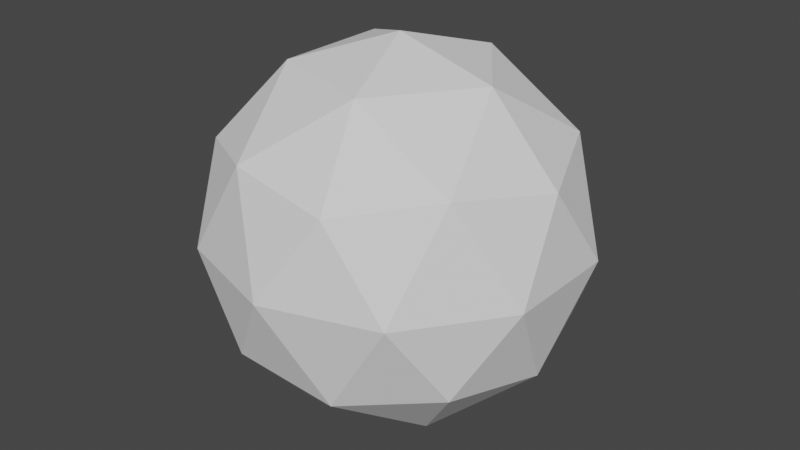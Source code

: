 # Source: sphere.blend  (saved by Blender 2.82.7; exported with 4.5.12 LTS)
import bpy
from mathutils import Matrix  # noqa: F401  (used for matrix-valued properties, if any)

bpy.ops.wm.read_factory_settings(use_empty=True)
scene = bpy.context.scene
scene.name = 'Scene'

# ---- world
world_world = bpy.data.worlds.new('World'); scene.world = world_world
world_world.use_nodes = True; world_world.node_tree.nodes.clear()
_N = world_world.node_tree.nodes; _L = world_world.node_tree.links
n0 = _N.new('ShaderNodeOutputWorld'); n0.name = 'World Output'; n0.location = (300, 300)
n1 = _N.new('ShaderNodeBackground'); n1.name = 'Background'; n1.location = (10, 300)
n1.inputs[0].default_value = (0.05088, 0.05088, 0.05088, 1.0)
_L.new(n1.outputs[0], n0.inputs[0])
n0.is_active_output = True
world_world.color = (0.05088, 0.05088, 0.05088)
world_world.use_sun_shadow = False
world_world.sun_shadow_jitter_overblur = 0.0

# ---- meshes
me_icosphere = bpy.data.meshes.new('Icosphere')
me_icosphere.from_pydata([(0.0, 0.0, -1.0), (0.7236, -0.5257, -0.4472), (-0.2764, -0.8506, -0.4472), (-0.8944, 0.0, -0.4472), (-0.2764, 0.8506, -0.4472), (0.7236, 0.5257, -0.4472), (0.2764, -0.8506, 0.4472), (-0.7236, -0.5257, 0.4472), (-0.7236, 0.5257, 0.4472), (0.2764, 0.8506, 0.4472), (0.8944, 0.0, 0.4472), (0.0, 0.0, 1.0), (-0.1625, -0.5, -0.8507), (0.4253, -0.309, -0.8507), (0.2629, -0.809, -0.5257), (0.8506, 0.0, -0.5257), (0.4253, 0.309, -0.8507), (-0.5257, 0.0, -0.8507), (-0.6882, -0.5, -0.5257), (-0.1625, 0.5, -0.8507), (-0.6882, 0.5, -0.5257), (0.2629, 0.809, -0.5257), (0.9511, -0.309, 0.0), (0.9511, 0.309, 0.0), (0.0, -1.0, 0.0), (0.5878, -0.809, 0.0), (-0.9511, -0.309, 0.0), (-0.5878, -0.809, 0.0), (-0.5878, 0.809, 0.0), (-0.9511, 0.309, 0.0), (0.5878, 0.809, 0.0), (0.0, 1.0, 0.0), (0.6882, -0.5, 0.5257), (-0.2629, -0.809, 0.5257), (-0.8506, 0.0, 0.5257), (-0.2629, 0.809, 0.5257), (0.6882, 0.5, 0.5257), (0.1625, -0.5, 0.8507), (0.5257, 0.0, 0.8507), (-0.4253, -0.309, 0.8507), (-0.4253, 0.309, 0.8507), (0.1625, 0.5, 0.8507)], [], [(0, 13, 12), (1, 13, 15), (0, 12, 17), (0, 17, 19), (0, 19, 16), (1, 15, 22), (2, 14, 24), (3, 18, 26), (4, 20, 28), (5, 21, 30), (1, 22, 25), (2, 24, 27), (3, 26, 29), (4, 28, 31), (5, 30, 23), (6, 32, 37), (7, 33, 39), (8, 34, 40), (9, 35, 41), (10, 36, 38), (38, 41, 11), (38, 36, 41), (36, 9, 41), (41, 40, 11), (41, 35, 40), (35, 8, 40), (40, 39, 11), (40, 34, 39), (34, 7, 39), (39, 37, 11), (39, 33, 37), (33, 6, 37), (37, 38, 11), (37, 32, 38), (32, 10, 38), (23, 36, 10), (23, 30, 36), (30, 9, 36), (31, 35, 9), (31, 28, 35), (28, 8, 35), (29, 34, 8), (29, 26, 34), (26, 7, 34), (27, 33, 7), (27, 24, 33), (24, 6, 33), (25, 32, 6), (25, 22, 32), (22, 10, 32), (30, 31, 9), (30, 21, 31), (21, 4, 31), (28, 29, 8), (28, 20, 29), (20, 3, 29), (26, 27, 7), (26, 18, 27), (18, 2, 27), (24, 25, 6), (24, 14, 25), (14, 1, 25), (22, 23, 10), (22, 15, 23), (15, 5, 23), (16, 21, 5), (16, 19, 21), (19, 4, 21), (19, 20, 4), (19, 17, 20), (17, 3, 20), (17, 18, 3), (17, 12, 18), (12, 2, 18), (15, 16, 5), (15, 13, 16), (13, 0, 16), (12, 14, 2), (12, 13, 14), (13, 1, 14)])
_uv = me_icosphere.uv_layers.new(name='UVMap')
_uv.uv.foreach_set('vector', [0.701, 0.4137, 0.7943, 0.3992, 0.7501, 0.5256, 0.8783, 0.3561, 0.7943, 0.3992, 0.8086, 0.3055, 0.701, 0.4137, 0.7501, 0.5256, 0.5955, 0.4754, 0.701, 0.4137, 0.5955, 0.4754, 0.634, 0.3471, 0.701, 0.4137, 0.634, 0.3471, 0.7276, 0.3318, 0.8783, 0.3561, 0.8086, 0.3055, 0.8933, 0.2629, 0.201, 0.4137, 0.09546, 0.4754, 0.134, 0.3471, 0.3783, 0.3561, 0.2943, 0.3992, 0.3086, 0.3054, 0.5914, 0.2629, 0.5001, 0.3441, 0.5001, 0.1816, 0.75, 0.2629, 0.6775, 0.2629, 0.7276, 0.194, 0.8783, 0.3561, 0.8933, 0.2629, 0.9999, 0.344, 0.201, 0.4137, 0.134, 0.3471, 0.2276, 0.3318, 0.3783, 0.3561, 0.3086, 0.3054, 0.3933, 0.2629, 0.5914, 0.2629, 0.5001, 0.1816, 0.634, 0.1786, 0.75, 0.2629, 0.7276, 0.194, 0.8086, 0.2203, 0.09139, 0.2629, 0.0001025, 0.1816, 0.134, 0.1786, 0.25, 0.2629, 0.1775, 0.2629, 0.2276, 0.1939, 0.3783, 0.1696, 0.3086, 0.2203, 0.2943, 0.1265, 0.701, 0.112, 0.5955, 0.05033, 0.7501, 0.0001025, 0.8783, 0.1697, 0.7943, 0.1265, 0.9043, 0.05023, 0.09546, 0.05034, 0.2501, 0.0001025, 0.201, 0.112, 0.9043, 0.05023, 0.7943, 0.1265, 0.7501, 0.0001025, 0.7943, 0.1265, 0.701, 0.112, 0.7501, 0.0001025, 0.2501, 0.0001025, 0.2943, 0.1265, 0.201, 0.112, 0.2501, 0.0001025, 0.4043, 0.05023, 0.2943, 0.1265, 0.4043, 0.05023, 0.3783, 0.1696, 0.2943, 0.1265, 0.2943, 0.1265, 0.2276, 0.1939, 0.201, 0.112, 0.2943, 0.1265, 0.3086, 0.2203, 0.2276, 0.1939, 0.3086, 0.2203, 0.25, 0.2629, 0.2276, 0.1939, 0.2276, 0.1939, 0.134, 0.1786, 0.201, 0.112, 0.2276, 0.1939, 0.1775, 0.2629, 0.134, 0.1786, 0.1775, 0.2629, 0.09139, 0.2629, 0.134, 0.1786, 0.134, 0.1786, 0.09546, 0.05034, 0.201, 0.112, 0.134, 0.1786, 0.0001025, 0.1816, 0.09546, 0.05034, 0.9999, 0.1817, 0.8783, 0.1697, 0.9043, 0.05023, 0.8086, 0.2203, 0.7943, 0.1265, 0.8783, 0.1697, 0.8086, 0.2203, 0.7276, 0.194, 0.7943, 0.1265, 0.7276, 0.194, 0.701, 0.112, 0.7943, 0.1265, 0.634, 0.1786, 0.5955, 0.05033, 0.701, 0.112, 0.634, 0.1786, 0.5001, 0.1816, 0.5955, 0.05033, 0.4999, 0.1817, 0.3783, 0.1696, 0.4043, 0.05023, 0.3933, 0.2629, 0.3086, 0.2203, 0.3783, 0.1696, 0.3933, 0.2629, 0.3086, 0.3054, 0.3086, 0.2203, 0.3086, 0.3054, 0.25, 0.2629, 0.3086, 0.2203, 0.2276, 0.3318, 0.1775, 0.2629, 0.25, 0.2629, 0.2276, 0.3318, 0.134, 0.3471, 0.1775, 0.2629, 0.134, 0.3471, 0.09139, 0.2629, 0.1775, 0.2629, 0.0001026, 0.3441, 0.0001025, 0.1816, 0.09139, 0.2629, 0.9999, 0.344, 0.8933, 0.2629, 0.9999, 0.1817, 0.8933, 0.2629, 0.8783, 0.1697, 0.9999, 0.1817, 0.7276, 0.194, 0.634, 0.1786, 0.701, 0.112, 0.7276, 0.194, 0.6775, 0.2629, 0.634, 0.1786, 0.6775, 0.2629, 0.5914, 0.2629, 0.634, 0.1786, 0.4999, 0.1817, 0.3933, 0.2629, 0.3783, 0.1696, 0.4999, 0.1817, 0.4999, 0.344, 0.3933, 0.2629, 0.4999, 0.344, 0.3783, 0.3561, 0.3933, 0.2629, 0.3086, 0.3054, 0.2276, 0.3318, 0.25, 0.2629, 0.3086, 0.3054, 0.2943, 0.3992, 0.2276, 0.3318, 0.2943, 0.3992, 0.201, 0.4137, 0.2276, 0.3318, 0.134, 0.3471, 0.0001026, 0.3441, 0.09139, 0.2629, 0.134, 0.3471, 0.09546, 0.4754, 0.0001026, 0.3441, 0.9043, 0.4755, 0.8783, 0.3561, 0.9999, 0.344, 0.8933, 0.2629, 0.8086, 0.2203, 0.8783, 0.1697, 0.8933, 0.2629, 0.8086, 0.3055, 0.8086, 0.2203, 0.8086, 0.3055, 0.75, 0.2629, 0.8086, 0.2203, 0.7276, 0.3318, 0.6775, 0.2629, 0.75, 0.2629, 0.7276, 0.3318, 0.634, 0.3471, 0.6775, 0.2629, 0.634, 0.3471, 0.5914, 0.2629, 0.6775, 0.2629, 0.634, 0.3471, 0.5001, 0.3441, 0.5914, 0.2629, 0.634, 0.3471, 0.5955, 0.4754, 0.5001, 0.3441, 0.4043, 0.4755, 0.3783, 0.3561, 0.4999, 0.344, 0.4043, 0.4755, 0.2943, 0.3992, 0.3783, 0.3561, 0.4043, 0.4755, 0.2501, 0.5256, 0.2943, 0.3992, 0.2501, 0.5256, 0.201, 0.4137, 0.2943, 0.3992, 0.8086, 0.3055, 0.7276, 0.3318, 0.75, 0.2629, 0.8086, 0.3055, 0.7943, 0.3992, 0.7276, 0.3318, 0.7943, 0.3992, 0.701, 0.4137, 0.7276, 0.3318, 0.2501, 0.5256, 0.09546, 0.4754, 0.201, 0.4137, 0.7501, 0.5256, 0.7943, 0.3992, 0.9043, 0.4755, 0.7943, 0.3992, 0.8783, 0.3561, 0.9043, 0.4755])
me_icosphere.use_remesh_fix_poles = True
me_icosphere.use_remesh_preserve_attributes = False
me_icosphere.use_mirror_vertex_groups = False
me_icosphere.update()

# ---- objects
ob_icosphere = bpy.data.objects.new('Icosphere', me_icosphere)

# ---- transforms, parenting, visibility, modifiers, constraints
ob_icosphere.location = (0.0, 0.0, 0.0)
ob_icosphere.lineart.crease_threshold = 0.0

# ---- collection membership
scene.collection.objects.link(ob_icosphere)

# ---- scene / render settings (as saved in the file)
scene.frame_start = 1; scene.frame_end = 250; scene.frame_set(1)
scene.render.engine = 'BLENDER_EEVEE_NEXT'
scene.cycles.use_denoising = False
scene.cycles.samples = 128
scene.cycles.sampling_pattern = 'TABULATED_SOBOL'
scene.cycles.use_adaptive_sampling = False
scene.cycles.use_light_tree = False
scene.view_settings.view_transform = 'Filmic'
bpy.context.view_layer.update()

# ---- added for rendering (the .blend has no active camera and no usable light): camera, sun
cam_auto = bpy.data.cameras.new('AutoCamera')
cam_auto.lens = 50.0
cam_auto.sensor_width = 36.0
cam_auto.clip_end = 1000.0
ob_auto_camera = bpy.data.objects.new('AutoCamera', cam_auto)
scene.collection.objects.link(ob_auto_camera)
ob_auto_camera.location = (3.15365, -3.78438, 2.52292)
ob_auto_camera.rotation_euler = (1.09748, -7.21219e-08, 0.694738)
scene.camera = ob_auto_camera
light_auto_sun = bpy.data.lights.new('AutoSun', 'SUN')
light_auto_sun.energy = 3.0
light_auto_sun.angle = 0.0523599
ob_auto_sun = bpy.data.objects.new('AutoSun', light_auto_sun)
scene.collection.objects.link(ob_auto_sun)
ob_auto_sun.rotation_euler = (0.872665, 0.174533, 0.523599)
bpy.context.view_layer.update()
